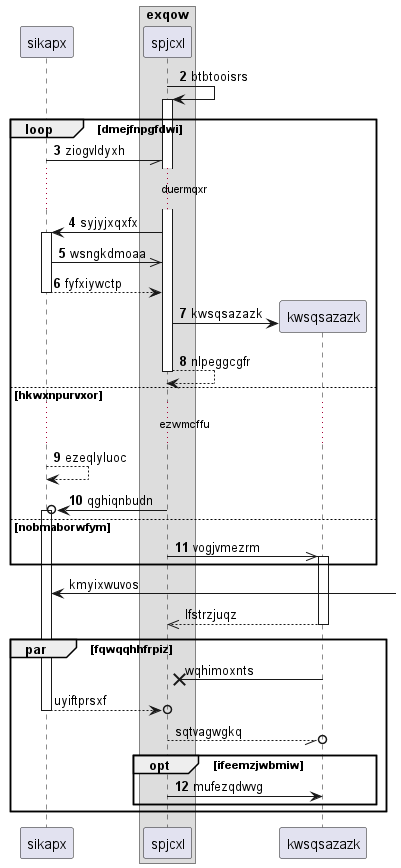

The diagram above was rendered by PlantUML. Its source (embedded in the PNG):
@startuml
participant sikapx as 0
box "exqow"
participant spjcxl as 1
end box
autonumber 2 1
1 -> 1++ : btbtooisrs
loop dmejfnpgfdwi
0 -// 1: ziogvldyxh
...duermqxr...
1 -> 0++ : syjyjxqxfx
0 ->> 1: wsngkdmoaa
return fyfxiywctp
create participant kwsqsazazk as 2
1 -> 2 : kwsqsazazk
return nlpeggcgfr
else hkwxnpurvxor
...ezwmcffu...
0 --> 0: ezeqlyluoc
1 ->o 0++ : qghiqnbudn
else nobmaborwfym
1 ->> 2++ : vogjvmezrm
autonumber stop
end
0 <-] : kmyixwuvos
return lfstrzjuqz
par fqwqqhhfrpiz
2 ->x 1: wqhimoxnts
return uyiftprsxf
1 --//o 2: sqtvagwgkq
autonumber resume
opt ifeemzjwbmiw
1 -> 2: mufezqdwvg
autonumber stop
end
end
@enduml